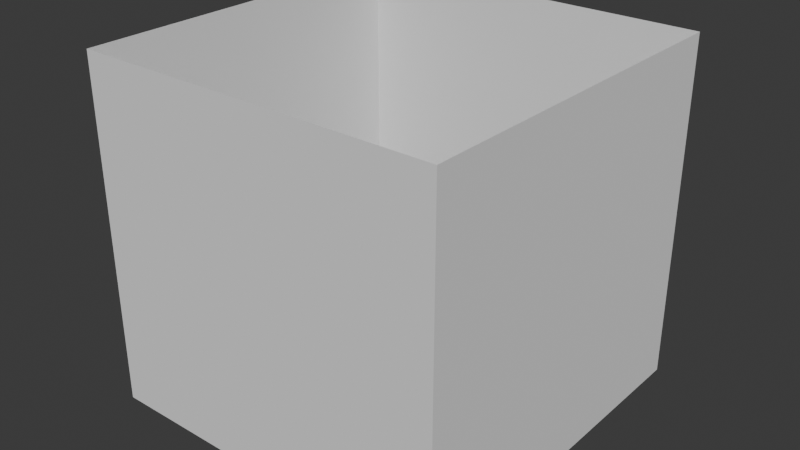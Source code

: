 # Source: invisible_walls.blend  (saved by Blender 4.1.23; exported with 4.5.12 LTS)
import bpy
from mathutils import Matrix  # noqa: F401  (used for matrix-valued properties, if any)

bpy.ops.wm.read_factory_settings(use_empty=True)
scene = bpy.context.scene
scene.name = 'Scene'

# ---- collections
col_collection = bpy.data.collections.new('Collection'); scene.collection.children.link(col_collection)

# ---- world
world_world = bpy.data.worlds.new('World'); scene.world = world_world
world_world.use_nodes = True; world_world.node_tree.nodes.clear()
_N = world_world.node_tree.nodes; _L = world_world.node_tree.links
n0 = _N.new('ShaderNodeOutputWorld'); n0.name = 'World Output'; n0.location = (300, 300)
n1 = _N.new('ShaderNodeBackground'); n1.name = 'Background'; n1.location = (10, 300)
n1.inputs[0].default_value = (0.05088, 0.05088, 0.05088, 1.0)
_L.new(n1.outputs[0], n0.inputs[0])
n0.is_active_output = True
world_world.color = (0.05088, 0.05088, 0.05088)
world_world.use_sun_shadow = False
world_world.sun_shadow_jitter_overblur = 0.0

# ---- meshes
me_plane_001 = bpy.data.meshes.new('Plane.001')
me_plane_001.from_pydata([(-4.591, -8.767, 4.591), (4.591, -8.767, 4.591), (-4.591, 5.475e-08, 4.591), (4.591, 5.475e-08, 4.591), (4.591, -8.767, -4.591), (-4.591, -8.767, -4.591), (4.591, -5.475e-08, -4.591), (-4.591, -5.475e-08, -4.591), (-4.591, -8.767, -4.591), (-4.591, -8.767, 4.591), (-4.591, -5.475e-08, -4.591), (-4.591, 5.475e-08, 4.591), (4.591, -8.767, 4.591), (4.591, -8.767, -4.591), (4.591, 5.475e-08, 4.591), (4.591, -5.475e-08, -4.591)], [], [(0, 2, 3, 1), (4, 6, 7, 5), (8, 10, 11, 9), (12, 14, 15, 13)])
_uv = me_plane_001.uv_layers.new(name='UVMap')
_uv.uv.foreach_set('vector', [0.0, 0.0, 0.0, 1.0, 1.0, 1.0, 1.0, 0.0, 0.0, 0.0, 0.0, 1.0, 1.0, 1.0, 1.0, 0.0, 0.0, 0.0, 0.0, 1.0, 1.0, 1.0, 1.0, 0.0, 0.0, 0.0, 0.0, 1.0, 1.0, 1.0, 1.0, 0.0])
me_plane_001.update()

# ---- objects
ob_invisible_walls_col = bpy.data.objects.new('invisible_walls-col', me_plane_001)

# ---- transforms, parenting, visibility, modifiers, constraints
ob_invisible_walls_col.location = (0.0, 0.0, 0.0)
ob_invisible_walls_col.rotation_euler = (4.712, -0.0, 0.0)

# ---- collection membership
col_collection.objects.link(ob_invisible_walls_col)

# ---- scene / render settings (as saved in the file)
scene.frame_start = 1; scene.frame_end = 250; scene.frame_set(1)
scene.render.engine = 'BLENDER_EEVEE_NEXT'
scene.cycles.sampling_pattern = 'TABULATED_SOBOL'
scene.eevee.ray_tracing_options.trace_max_roughness = 0.0
bpy.context.view_layer.update()

# ---- added for rendering (the .blend has no active camera and no usable light): camera, sun
cam_auto = bpy.data.cameras.new('AutoCamera')
cam_auto.lens = 50.0
cam_auto.sensor_width = 36.0
cam_auto.clip_end = 1000.0
ob_auto_camera = bpy.data.objects.new('AutoCamera', cam_auto)
scene.collection.objects.link(ob_auto_camera)
ob_auto_camera.location = (14.4959, -17.395, 15.98)
ob_auto_camera.rotation_euler = (1.09748, -7.21219e-08, 0.694738)
scene.camera = ob_auto_camera
light_auto_sun = bpy.data.lights.new('AutoSun', 'SUN')
light_auto_sun.energy = 3.0
light_auto_sun.angle = 0.0523599
ob_auto_sun = bpy.data.objects.new('AutoSun', light_auto_sun)
scene.collection.objects.link(ob_auto_sun)
ob_auto_sun.rotation_euler = (0.872665, 0.174533, 0.523599)
bpy.context.view_layer.update()
